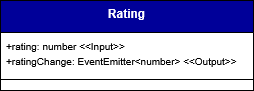

The diagram above was exported from draw.io. Its source (the exported page's mxGraphModel, read from the mxfile embedded in the PNG):
<mxGraphModel dx="5810" dy="2078" grid="0" gridSize="10" guides="1" tooltips="1" connect="1" arrows="0" fold="1" page="1" pageScale="1" pageWidth="827" pageHeight="1169" background="#ffffff" math="0" shadow="0">
  <root>
    <mxCell id="0" />
    <mxCell id="1" parent="0" />
    <mxCell id="2" parent="1" style="swimlane;fontStyle=1;align=center;verticalAlign=top;childLayout=stackLayout;horizontal=1;startSize=32;horizontalStack=0;resizeParent=1;resizeParentMax=0;resizeLast=0;collapsible=1;marginBottom=0;whiteSpace=wrap;html=1;labelBackgroundColor=none;fillColor=#000099;strokeColor=default;fontColor=#ffffff;" value="Rating" vertex="1">
      <mxGeometry height="90" width="253" x="2958" y="5828" as="geometry">
        <mxRectangle height="60" width="120" x="160" y="280" as="alternateBounds" />
      </mxGeometry>
    </mxCell>
    <mxCell id="3" parent="2" style="text;strokeColor=none;fillColor=none;align=left;verticalAlign=top;spacingLeft=4;spacingRight=4;overflow=hidden;rotatable=0;points=[[0,0.5],[1,0.5]];portConstraint=eastwest;whiteSpace=wrap;html=1;labelBackgroundColor=none;" value="&lt;div&gt;&lt;font size=&quot;1&quot;&gt;+rating: number &amp;lt;&amp;lt;Input&amp;gt;&amp;gt;&lt;/font&gt;&lt;/div&gt;&lt;div&gt;&lt;font size=&quot;1&quot;&gt;+ratingChange: EventEmitter&amp;lt;number&amp;gt; &amp;lt;&amp;lt;Output&amp;gt;&amp;gt;&lt;/font&gt;&lt;/div&gt;" vertex="1">
      <mxGeometry height="36" width="253" y="32" as="geometry" />
    </mxCell>
    <mxCell id="4" parent="2" style="line;strokeWidth=1;fillColor=none;align=left;verticalAlign=middle;spacingTop=-1;spacingLeft=3;spacingRight=3;rotatable=0;labelPosition=right;points=[];portConstraint=eastwest;labelBackgroundColor=none;" value="" vertex="1">
      <mxGeometry height="22" width="253" y="68" as="geometry" />
    </mxCell>
  </root>
</mxGraphModel>